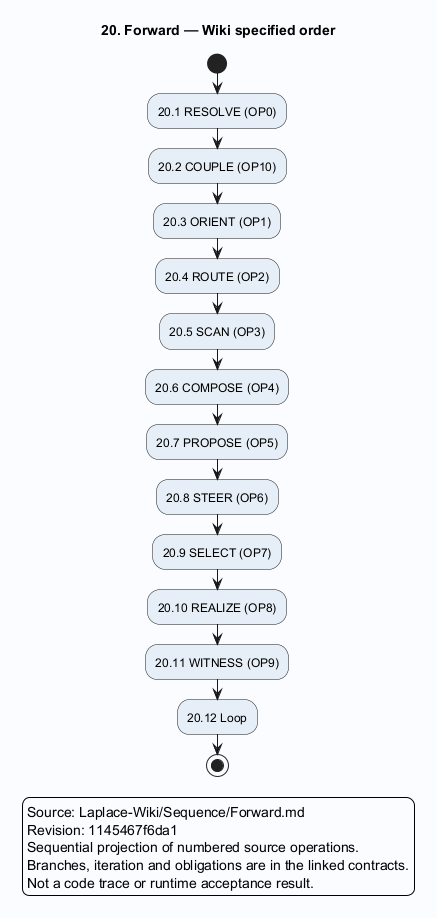

The diagram above was rendered by PlantUML. Its source (embedded in the PNG):
@startuml
skinparam backgroundColor #FAFCFF
skinparam shadowing false
skinparam defaultFontName SansSerif
skinparam activityBackgroundColor #E6EFF7
title 20. Forward — Wiki specified order
start
:20.1 RESOLVE (OP0);
:20.2 COUPLE (OP10);
:20.3 ORIENT (OP1);
:20.4 ROUTE (OP2);
:20.5 SCAN (OP3);
:20.6 COMPOSE (OP4);
:20.7 PROPOSE (OP5);
:20.8 STEER (OP6);
:20.9 SELECT (OP7);
:20.10 REALIZE (OP8);
:20.11 WITNESS (OP9);
:20.12 Loop;
stop
legend
Source: Laplace-Wiki/Sequence/Forward.md
Revision: 1145467f6da1
Sequential projection of numbered source operations.
Branches, iteration and obligations are in the linked contracts.
Not a code trace or runtime acceptance result.
endlegend
@enduml